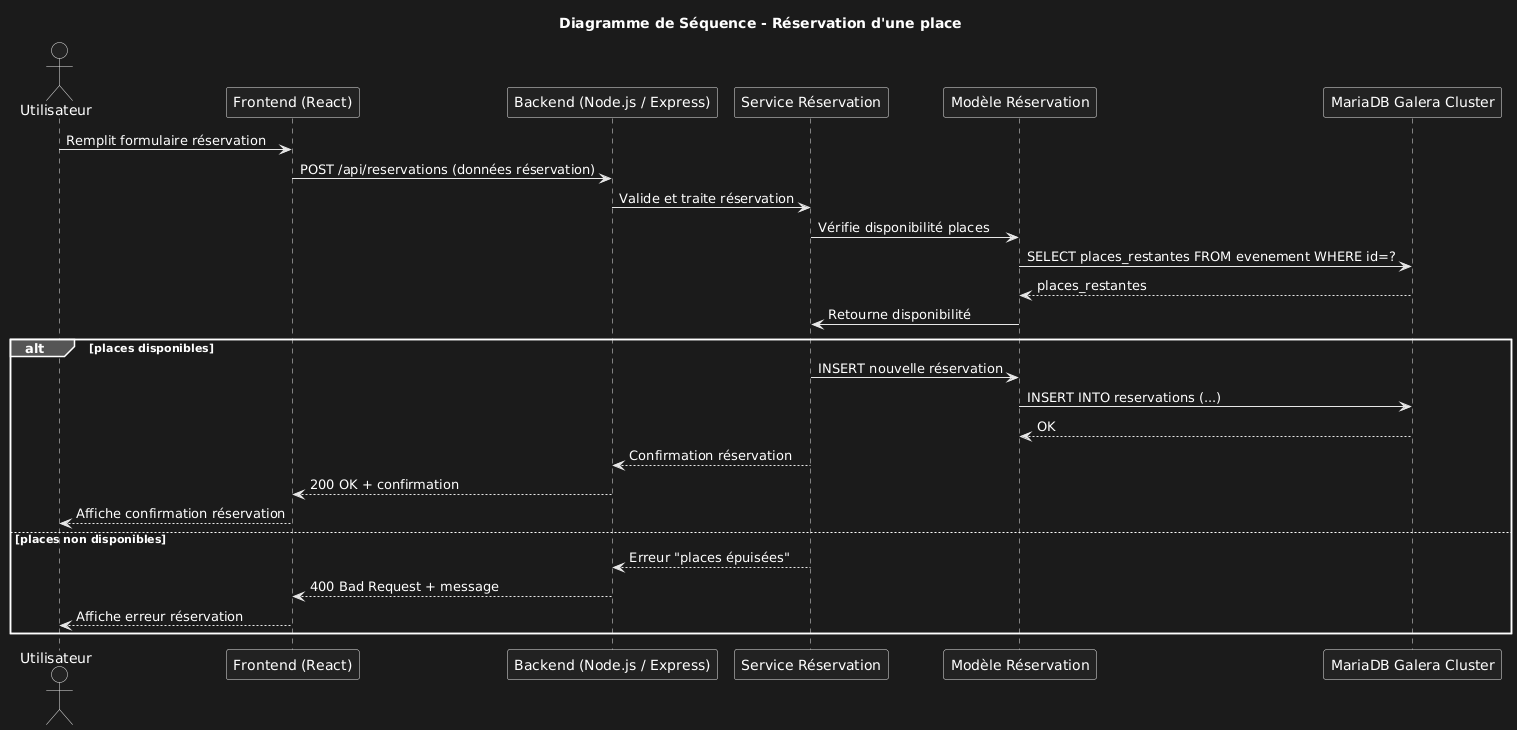

The diagram above was rendered by PlantUML. Its source (embedded in the PNG):
@startuml
title Diagramme de Séquence - Réservation d'une place

actor Utilisateur

participant "Frontend (React)" as Frontend
participant "Backend (Node.js / Express)" as Backend
participant "Service Réservation" as ReservationService
participant "Modèle Réservation" as ReservationModel
participant "MariaDB Galera Cluster" as Database

Utilisateur -> Frontend : Remplit formulaire réservation
Frontend -> Backend : POST /api/reservations (données réservation)
Backend -> ReservationService : Valide et traite réservation
ReservationService -> ReservationModel : Vérifie disponibilité places
ReservationModel -> Database : SELECT places_restantes FROM evenement WHERE id=?
Database --> ReservationModel : places_restantes
ReservationModel -> ReservationService : Retourne disponibilité
alt places disponibles
  ReservationService -> ReservationModel : INSERT nouvelle réservation
  ReservationModel -> Database : INSERT INTO reservations (...)
  Database --> ReservationModel : OK
  ReservationService --> Backend : Confirmation réservation
  Backend --> Frontend : 200 OK + confirmation
  Frontend --> Utilisateur : Affiche confirmation réservation
else places non disponibles
  ReservationService --> Backend : Erreur "places épuisées"
  Backend --> Frontend : 400 Bad Request + message
  Frontend --> Utilisateur : Affiche erreur réservation
end
@enduml